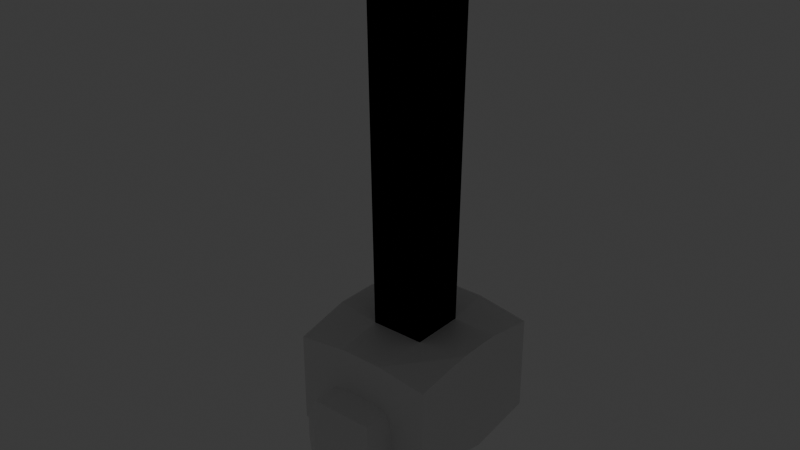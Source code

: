 # Source: player_hub.blend  (saved by Blender 4.1.24; exported with 4.5.12 LTS)
import bpy
from mathutils import Matrix  # noqa: F401  (used for matrix-valued properties, if any)

bpy.ops.wm.read_factory_settings(use_empty=True)
scene = bpy.context.scene
scene.name = 'Scene'

# ---- collections
col_collection = bpy.data.collections.new('Collection'); scene.collection.children.link(col_collection)

# ---- materials (node trees are filled in below, after node groups)
mat_material = bpy.data.materials.new('Material')
mat_material.use_transparent_shadow = False
mat_hole = bpy.data.materials.new('Hole')
mat_hole.use_transparent_shadow = False
mat_hole.diffuse_color = (0.003539, 0.003539, 0.003539, 1.0)
mat_light = bpy.data.materials.new('Light')
mat_light.alpha_threshold = 0.0
mat_light.use_transparent_shadow = False
mat_light.roughness = 0.5
mat_light.line_color = (0.0, 0.0, 0.0, 1.0)
mat_light2 = bpy.data.materials.new('Light2')
mat_light2.use_transparent_shadow = False

# ---- node groups
ng_geometry_nodes = bpy.data.node_groups.new('Geometry Nodes', 'GeometryNodeTree')
_s = ng_geometry_nodes.interface.new_socket(name='Geometry', in_out='OUTPUT', socket_type='NodeSocketGeometry')
_s = ng_geometry_nodes.interface.new_socket(name='Geometry', in_out='INPUT', socket_type='NodeSocketGeometry')
_s = ng_geometry_nodes.interface.new_socket(name='Object', in_out='INPUT', socket_type='NodeSocketObject')
ng_geometry_nodes.is_modifier = True
_N = ng_geometry_nodes.nodes; _L = ng_geometry_nodes.links
n0 = _N.new('NodeGroupInput'); n0.name = 'Group Input'; n0.location = (-560, 0)
n1 = _N.new('NodeGroupOutput'); n1.name = 'Group Output'; n1.location = (380, 0)
n2 = _N.new('GeometryNodeObjectInfo'); n2.name = 'Object Info'; n2.location = (-300, 0)
n3 = _N.new('GeometryNodeExtrudeMesh'); n3.name = 'Extrude Mesh'; n3.location = (-20, -120)
n3.inputs[3].default_value = -4.0
n3.inputs[4].default_value = False
n4 = _N.new('GeometryNodeJoinGeometry'); n4.name = 'Join Geometry'; n4.location = (180, 0)
_L.new(n0.outputs[1], n2.inputs[0])
_L.new(n2.outputs[4], n3.inputs[0])
_L.new(n2.outputs[4], n4.inputs[0])
_L.new(n3.outputs[0], n4.inputs[0])
_L.new(n4.outputs[0], n1.inputs[0])
n1.is_active_output = True

# ---- material node trees
mat_material.use_nodes = True; mat_material.node_tree.nodes.clear()
_N = mat_material.node_tree.nodes; _L = mat_material.node_tree.links
n0 = _N.new('ShaderNodeBsdfPrincipled'); n0.name = 'Principled BSDF'; n0.location = (10, 300)
n1 = _N.new('ShaderNodeOutputMaterial'); n1.name = 'Material Output'; n1.location = (300, 300)
_L.new(n0.outputs[0], n1.inputs[0])
n1.is_active_output = True
mat_hole.use_nodes = True; mat_hole.node_tree.nodes.clear()
_N = mat_hole.node_tree.nodes; _L = mat_hole.node_tree.links
n0 = _N.new('ShaderNodeBsdfPrincipled'); n0.name = 'Principled BSDF'; n0.location = (10, 300)
n0.inputs[0].default_value = (0.0, 0.0, 0.0, 1.0)
n0.inputs[2].default_value = 1.0
n0.inputs[13].default_value = 0.0
n1 = _N.new('ShaderNodeOutputMaterial'); n1.name = 'Material Output'; n1.location = (300, 300)
_L.new(n0.outputs[0], n1.inputs[0])
n1.is_active_output = True
mat_light.use_nodes = True; mat_light.node_tree.nodes.clear()
_N = mat_light.node_tree.nodes; _L = mat_light.node_tree.links
n0 = _N.new('ShaderNodeOutputMaterial'); n0.name = 'Material Output'; n0.location = (300, 300)
n1 = _N.new('ShaderNodeBsdfPrincipled'); n1.name = 'Principled BSDF'; n1.location = (10, 300)
n1.inputs[0].default_value = (1.0, 1.0, 1.0, 1.0)
n1.inputs[3].default_value = 1.45
n1.inputs[28].default_value = 10.0
_L.new(n1.outputs[0], n0.inputs[0])
n0.is_active_output = True
mat_light2.use_nodes = True; mat_light2.node_tree.nodes.clear()
_N = mat_light2.node_tree.nodes; _L = mat_light2.node_tree.links
n0 = _N.new('ShaderNodeBsdfPrincipled'); n0.name = 'Principled BSDF'; n0.location = (10, 300)
n0.inputs[0].default_value = (0.04431, 0.04431, 0.04431, 1.0)
n1 = _N.new('ShaderNodeOutputMaterial'); n1.name = 'Material Output'; n1.location = (300, 300)
_L.new(n0.outputs[0], n1.inputs[0])
n1.is_active_output = True

# ---- world
world_world = bpy.data.worlds.new('World'); scene.world = world_world
world_world.use_nodes = True; world_world.node_tree.nodes.clear()
_N = world_world.node_tree.nodes; _L = world_world.node_tree.links
n0 = _N.new('ShaderNodeOutputWorld'); n0.name = 'World Output'; n0.location = (300, 300)
n1 = _N.new('ShaderNodeBackground'); n1.name = 'Background'; n1.location = (10, 300)
n1.inputs[0].default_value = (0.05088, 0.05088, 0.05088, 1.0)
_L.new(n1.outputs[0], n0.inputs[0])
n0.is_active_output = True
world_world.color = (0.05088, 0.05088, 0.05088)
world_world.use_sun_shadow = False
world_world.sun_shadow_jitter_overblur = 0.0

# ---- meshes
me_cube_001 = bpy.data.meshes.new('Cube.001')
me_cube_001.from_pydata([(-2.535, -10.0, 1.202), (-2.535, -10.0, 4.798), (-10.0, 10.0, 0.0), (-10.0, 10.0, 12.0), (2.535, -10.0, 1.202), (2.535, -10.0, 4.798), (10.0, 10.0, 12.0), (-10.0, 0.0, 0.0), (-4.85e-08, -10.0, 1.202), (10.0, 0.0, 0.0), (10.0, 10.0, 0.0), (0.0, 10.0, 0.0), (-10.0, -3.333, 12.0), (-10.0, 3.333, 12.0), (-3.333, 10.0, 12.0), (3.333, 10.0, 12.0), (10.0, 3.333, 12.0), (10.0, -3.333, 12.0), (3.333, 3.333, 12.0), (-3.333, 3.333, 12.0), (3.333, -3.333, 12.0), (-3.333, -3.333, 12.0), (3.333, 3.333, 72.0), (-3.333, 3.333, 72.0), (3.333, -3.333, 72.0), (-3.333, -3.333, 72.0), (-10.0, -10.0, 0.0), (-10.0, -10.0, 12.0), (10.0, -10.0, 12.0), (10.0, -10.0, 0.0), (0.0, -10.0, 0.0), (-3.333, -10.0, 12.0), (3.333, -10.0, 12.0), (-2.535, -11.0, 1.202), (-2.535, -11.0, 4.798), (2.535, -11.0, 4.798), (2.535, -11.0, 1.202), (-4.85e-08, -11.0, 1.202), (-2.535, -15.0, 1.202), (-2.535, -15.0, 4.798), (2.535, -15.0, 4.798), (2.535, -15.0, 1.202), (-4.85e-08, -15.0, 1.202), (2.535, -11.0, 5.798), (-2.535, -11.0, 5.798), (2.535, -15.0, 5.798), (-2.535, -15.0, 5.798), (-3.535, -11.0, 1.202), (-3.535, -11.0, 4.798), (-3.535, -15.0, 1.202), (-3.535, -15.0, 4.798), (-3.535, -15.0, 5.798), (-3.535, -11.0, 5.798), (3.535, -11.0, 4.798), (3.535, -11.0, 1.202), (3.535, -15.0, 4.798), (3.535, -15.0, 1.202), (3.535, -15.0, 5.798), (3.535, -11.0, 5.798), (-4.85e-08, -11.0, -8.798), (2.535, -11.0, -8.798), (-2.535, -11.0, -8.798), (-4.85e-08, -15.0, -8.798), (2.535, -15.0, -8.798), (-2.535, -15.0, -8.798), (-3.535, -15.0, -8.798), (-3.535, -11.0, -8.798), (3.535, -11.0, -8.798), (3.535, -15.0, -8.798)], [], [(26, 7, 2, 3, 13, 12, 27), (2, 11, 10, 6, 15, 14, 3), (10, 9, 29, 28, 17, 16, 6), (4, 8, 37, 36), (21, 31, 27, 12), (30, 29, 9, 10, 11, 2, 7, 26), (14, 19, 13, 3), (19, 21, 12, 13), (6, 16, 18, 15), (15, 18, 19, 14), (16, 17, 20, 18), (18, 20, 24, 22), (17, 28, 32, 20), (20, 32, 31, 21), (22, 24, 25, 23), (19, 18, 22, 23), (21, 19, 23, 25), (20, 21, 25, 24), (1, 0, 26, 27), (4, 5, 28, 29), (8, 4, 29, 30), (1, 27, 31), (0, 8, 30, 26), (5, 32, 28), (5, 1, 31, 32), (41, 56, 68, 63), (0, 1, 34, 33), (8, 0, 33, 37), (5, 4, 36, 35), (1, 5, 35, 34), (41, 42, 38, 39, 40), (34, 35, 43, 44), (47, 49, 65, 66), (46, 39, 50, 51), (37, 33, 61, 59), (44, 43, 45, 46), (40, 45, 57, 55), (40, 39, 46, 45), (33, 34, 48, 47), (47, 48, 50, 49), (50, 48, 52, 51), (34, 44, 52, 48), (44, 46, 51, 52), (39, 38, 49, 50), (38, 42, 62, 64), (53, 54, 56, 55), (53, 55, 57, 58), (43, 35, 53, 58), (41, 40, 55, 56), (45, 43, 58, 57), (35, 36, 54, 53), (60, 63, 68, 67), (60, 59, 62, 63), (59, 61, 64, 62), (64, 61, 66, 65), (33, 47, 66, 61), (56, 54, 67, 68), (54, 36, 60, 67), (49, 38, 64, 65), (42, 41, 63, 62), (36, 37, 59, 60)])
me_cube_001.polygons.foreach_set('material_index', [0, 0, 0, 0, 0, 0, 0, 0, 0, 0, 0, 1, 0, 0, 0, 1, 1, 1, 0, 0, 0, 0, 0, 0, 0, 0, 0, 0, 0, 0, 0, 0, 0, 0, 0, 0, 0, 0, 0, 0, 0, 0, 0, 0, 0, 0, 0, 0, 0, 0, 0, 0, 0, 0, 0, 0, 0, 0, 0, 0, 0])
_uv = me_cube_001.uv_layers.new(name='UVMap')
_uv.uv.foreach_set('vector', [0.9053, -5.234e-09, 0.9053, 0.1543, 0.9053, 0.3086, 0.7201, 0.3086, 0.7201, 0.2057, 0.7201, 0.1029, 0.7201, -1.921e-08, 0.9053, 0.3086, 0.9053, 0.4629, 0.9053, 0.6172, 0.7201, 0.6172, 0.7201, 0.5144, 0.7201, 0.4115, 0.7201, 0.3086, 0.5967, 0.6172, 0.5967, 0.7715, 0.5967, 0.9259, 0.4115, 0.9259, 0.4115, 0.823, 0.4115, 0.7201, 0.4115, 0.6172, 0.9619, 0.8425, 0.9619, 0.8816, 0.9464, 0.8816, 0.9464, 0.8425, 0.6172, 0.1029, 0.6172, 2.453e-08, 0.7201, 3.352e-08, 0.7201, 0.1029, 0.5658, 0.3086, 0.7201, 0.3086, 0.7201, 0.4629, 0.7201, 0.6172, 0.5658, 0.6172, 0.4115, 0.6172, 0.4115, 0.4629, 0.4115, 0.3086, 0.6172, 0.3086, 0.6172, 0.2057, 0.7201, 0.2057, 0.7201, 0.3086, 0.6172, 0.2057, 0.6172, 0.1029, 0.7201, 0.1029, 0.7201, 0.2057, 0.4115, 0.3086, 0.4115, 0.2057, 0.5144, 0.2057, 0.5144, 0.3086, 0.5144, 0.3086, 0.5144, 0.2057, 0.6172, 0.2057, 0.6172, 0.3086, 0.4115, 0.2057, 0.4115, 0.1029, 0.5144, 0.1029, 0.5144, 0.2057, 0.1029, 0.9259, -2.435e-12, 0.9259, 8.094e-08, 7.076e-15, 0.1029, 8.993e-09, 0.4115, 0.1029, 0.4115, 6.542e-09, 0.5144, 1.553e-08, 0.5144, 0.1029, 0.5144, 0.1029, 0.5144, 1.553e-08, 0.6172, 2.453e-08, 0.6172, 0.1029, 0.7818, 0.9453, 0.7818, 0.8425, 0.8847, 0.8425, 0.8847, 0.9453, 0.2057, 0.9259, 0.1029, 0.9259, 0.1029, 8.993e-09, 0.2057, 1.799e-08, 0.3086, 0.9259, 0.2057, 0.9259, 0.2057, 1.799e-08, 0.3086, 2.698e-08, 0.4115, 0.9259, 0.3086, 0.9259, 0.3086, 2.698e-08, 0.4115, 3.597e-08, 0.7078, 0.8107, 0.7633, 0.8107, 0.7818, 0.9259, 0.5967, 0.9259, 0.7633, 0.7324, 0.7078, 0.7324, 0.5967, 0.6172, 0.7818, 0.6172, 0.7633, 0.7715, 0.7633, 0.7324, 0.7818, 0.6172, 0.7818, 0.7715, 0.7078, 0.8107, 0.5967, 0.9259, 0.5967, 0.823, 0.7633, 0.8107, 0.7633, 0.7715, 0.7818, 0.7715, 0.7818, 0.9259, 0.7078, 0.7324, 0.5967, 0.7201, 0.5967, 0.6172, 0.7078, 0.7324, 0.7078, 0.8107, 0.5967, 0.823, 0.5967, 0.7201, 0.8755, 0.6882, 0.8909, 0.6882, 0.8909, 0.8425, 0.8755, 0.8425, 0.9053, 0.615, 0.9053, 0.5595, 0.9207, 0.5595, 0.9207, 0.615, 0.9619, 0.8816, 0.9619, 0.9207, 0.9464, 0.9207, 0.9464, 0.8816, 0.9361, 0.5595, 0.9361, 0.615, 0.9207, 0.615, 0.9207, 0.5595, 0.9773, 0.8425, 0.9773, 0.9207, 0.9619, 0.9207, 0.9619, 0.8425, 0.8755, 0.6882, 0.8364, 0.6882, 0.7973, 0.6882, 0.7973, 0.6327, 0.8755, 0.6327, 0.9846, 0.6327, 0.9063, 0.6327, 0.9063, 0.6172, 0.9846, 0.6172, 0.9053, 0.07092, 0.967, 0.07092, 0.967, 0.2252, 0.9053, 0.2252, 0.7973, 0.6172, 0.7973, 0.6327, 0.7818, 0.6327, 0.7818, 0.6172, 0.9455, 0.6882, 0.9846, 0.6882, 0.9846, 0.8425, 0.9455, 0.8425, 0.9464, 0.8579, 0.9464, 0.9361, 0.8847, 0.9361, 0.8847, 0.8579, 0.8755, 0.6327, 0.8755, 0.6172, 0.8909, 0.6172, 0.8909, 0.6327, 0.8755, 0.6327, 0.7973, 0.6327, 0.7973, 0.6172, 0.8755, 0.6172, 0.9846, 0.6882, 0.9846, 0.6327, 1.0, 0.6327, 1.0, 0.6882, 0.9053, 0.07092, 0.9053, 0.01543, 0.967, 0.01543, 0.967, 0.07092, 0.967, 0.01543, 0.9053, 0.01543, 0.9053, -1.796e-09, 0.967, 3.6e-09, 0.9846, 0.6327, 0.9846, 0.6172, 1.0, 0.6172, 1.0, 0.6327, 0.9464, 0.8579, 0.8847, 0.8579, 0.8847, 0.8425, 0.9464, 0.8425, 0.7973, 0.6327, 0.7973, 0.6882, 0.7818, 0.6882, 0.7818, 0.6327, 0.7973, 0.6882, 0.8364, 0.6882, 0.8364, 0.8425, 0.7973, 0.8425, 0.967, 0.2407, 0.967, 0.2962, 0.9053, 0.2962, 0.9053, 0.2407, 0.967, 0.2407, 0.9053, 0.2407, 0.9053, 0.2252, 0.967, 0.2252, 0.9063, 0.6172, 0.9063, 0.6327, 0.8909, 0.6327, 0.8909, 0.6172, 0.8755, 0.6882, 0.8755, 0.6327, 0.8909, 0.6327, 0.8909, 0.6882, 0.8847, 0.9361, 0.9464, 0.9361, 0.9464, 0.9516, 0.8847, 0.9516, 0.9063, 0.6327, 0.9063, 0.6882, 0.8909, 0.6882, 0.8909, 0.6327, 0.967, 0.4659, 0.9053, 0.4659, 0.9053, 0.4505, 0.967, 0.4505, 0.967, 0.4659, 0.967, 0.505, 0.9053, 0.505, 0.9053, 0.4659, 0.967, 0.505, 0.967, 0.5441, 0.9053, 0.5441, 0.9053, 0.505, 0.9053, 0.5441, 0.967, 0.5441, 0.967, 0.5595, 0.9053, 0.5595, 0.9846, 0.6882, 1.0, 0.6882, 1.0, 0.8425, 0.9846, 0.8425, 0.9053, 0.2962, 0.967, 0.2962, 0.967, 0.4505, 0.9053, 0.4505, 0.8909, 0.6882, 0.9063, 0.6882, 0.9063, 0.8425, 0.8909, 0.8425, 0.7818, 0.6882, 0.7973, 0.6882, 0.7973, 0.8425, 0.7818, 0.8425, 0.8364, 0.6882, 0.8755, 0.6882, 0.8755, 0.8425, 0.8364, 0.8425, 0.9063, 0.6882, 0.9455, 0.6882, 0.9455, 0.8425, 0.9063, 0.8425])
me_cube_001.materials.append(mat_material)
me_cube_001.materials.append(mat_hole)
me_cube_001.update()
me_cylinder = bpy.data.meshes.new('Cylinder')
me_cylinder.from_pydata([(-7.451e-09, 0.0553, -2.5), (0.0, 0.1815, -2.383), (-2.794e-09, 0.1445, -2.466), (-3.725e-09, 0.0553, 2.5), (0.0, 0.1815, 2.383), (-9.313e-10, 0.1445, 2.466), (0.0391, 0.0391, -2.5), (0.1283, 0.1283, -2.383), (0.1022, 0.1022, -2.466), (0.0391, 0.0391, 2.5), (0.1283, 0.1283, 2.383), (0.1022, 0.1022, 2.466), (0.0553, -9.313e-08, -2.5), (0.1815, -8.442e-08, -2.383), (0.1445, -8.941e-08, -2.466), (0.0553, 1.155e-07, 2.5), (0.1815, 1.088e-07, 2.383), (0.1445, 1.136e-07, 2.466), (0.0391, -0.0391, -2.5), (0.1283, -0.1283, -2.383), (0.1022, -0.1022, -2.466), (0.0391, -0.0391, 2.5), (0.1283, -0.1283, 2.383), (0.1022, -0.1022, 2.466), (-3.725e-09, -0.0553, -2.5), (0.0, -0.1815, -2.383), (-9.313e-10, -0.1445, -2.466), (3.725e-09, -0.0553, 2.5), (0.0, -0.1815, 2.383), (9.313e-10, -0.1445, 2.466), (-0.0391, -0.0391, -2.5), (-0.1283, -0.1283, -2.383), (-0.1022, -0.1022, -2.466), (-0.0391, -0.0391, 2.5), (-0.1283, -0.1283, 2.383), (-0.1022, -0.1022, 2.466), (-0.0553, -8.568e-08, -2.5), (-0.1815, -8.442e-08, -2.383), (-0.1445, -8.754e-08, -2.466), (-0.0553, 1.08e-07, 2.5), (-0.1815, 1.088e-07, 2.383), (-0.1445, 1.108e-07, 2.466), (-0.0391, 0.0391, -2.5), (-0.1283, 0.1283, -2.383), (-0.1022, 0.1022, -2.466), (-0.0391, 0.0391, 2.5), (-0.1283, 0.1283, 2.383), (-0.1022, 0.1022, 2.466), (1.523e-07, 0.1525, -2.233), (1.523e-07, 0.1525, 2.233), (0.1078, 0.1078, 2.233), (0.1078, 0.1078, -2.233), (-0.1078, 0.1078, -2.233), (-0.1078, 0.1078, 2.233), (0.1525, 2.581e-07, 2.233), (0.1525, 6.709e-08, -2.233), (0.1078, -0.1078, 2.233), (0.1078, -0.1078, -2.233), (1.523e-07, -0.1525, 2.233), (1.523e-07, -0.1525, -2.233), (-0.1078, -0.1078, 2.233), (-0.1078, -0.1078, -2.233), (-0.1525, 2.581e-07, 2.233), (-0.1525, 6.709e-08, -2.233)], [], [(53, 46, 4, 49), (54, 16, 22, 56), (56, 22, 28, 58), (58, 28, 34, 60), (60, 34, 40, 62), (62, 40, 46, 53), (50, 10, 16, 54), (9, 3, 45, 39, 33, 27, 21, 15), (49, 4, 10, 50), (1, 7, 8, 2), (2, 8, 6, 0), (10, 4, 5, 11), (11, 5, 3, 9), (7, 13, 14, 8), (8, 14, 12, 6), (16, 10, 11, 17), (17, 11, 9, 15), (13, 19, 20, 14), (14, 20, 18, 12), (22, 16, 17, 23), (23, 17, 15, 21), (19, 25, 26, 20), (20, 26, 24, 18), (28, 22, 23, 29), (29, 23, 21, 27), (25, 31, 32, 26), (26, 32, 30, 24), (34, 28, 29, 35), (35, 29, 27, 33), (31, 37, 38, 32), (32, 38, 36, 30), (40, 34, 35, 41), (41, 35, 33, 39), (37, 43, 44, 38), (38, 44, 42, 36), (46, 40, 41, 47), (47, 41, 39, 45), (43, 1, 2, 44), (44, 2, 0, 42), (4, 46, 47, 5), (5, 47, 45, 3), (0, 6, 12, 18, 24, 30, 36, 42), (1, 48, 51, 7), (48, 49, 50, 51), (7, 51, 55, 13), (51, 50, 54, 55), (37, 63, 52, 43), (63, 62, 53, 52), (31, 61, 63, 37), (61, 60, 62, 63), (25, 59, 61, 31), (59, 58, 60, 61), (19, 57, 59, 25), (57, 56, 58, 59), (13, 55, 57, 19), (55, 54, 56, 57), (43, 52, 48, 1), (52, 53, 49, 48)])
me_cylinder.polygons.foreach_set('use_smooth', [1, 1, 1, 1, 1, 1, 1, 1, 1, 1, 1, 1, 1, 1, 1, 1, 1, 1, 1, 1, 1, 1, 1, 1, 1, 1, 1, 1, 1, 1, 1, 1, 1, 1, 1, 1, 1, 1, 1, 1, 1, 1, 1, 0, 1, 0, 1, 0, 1, 0, 1, 0, 1, 0, 1, 0, 1, 0])
me_cylinder.polygons.foreach_set('material_index', [1, 1, 1, 1, 1, 1, 1, 1, 1, 1, 1, 1, 1, 1, 1, 1, 1, 1, 1, 1, 1, 1, 1, 1, 1, 1, 1, 1, 1, 1, 1, 1, 1, 1, 1, 1, 1, 1, 1, 1, 1, 1, 1, 0, 1, 0, 1, 0, 1, 0, 1, 0, 1, 0, 1, 0, 1, 0])
_uv = me_cylinder.uv_layers.new(name='UVMap')
_uv.uv.foreach_set('vector', [0.125, 0.8294, 0.125, 0.9883, 0.0, 0.9883, 0.0, 0.8294, 0.75, 0.8294, 0.75, 0.9883, 0.625, 0.9883, 0.625, 0.8294, 0.625, 0.8294, 0.625, 0.9883, 0.5, 0.9883, 0.5, 0.8294, 0.5, 0.8294, 0.5, 0.9883, 0.375, 0.9883, 0.375, 0.8294, 0.375, 0.8294, 0.375, 0.9883, 0.25, 0.9883, 0.25, 0.8294, 0.25, 0.8294, 0.25, 0.9883, 0.125, 0.9883, 0.125, 0.8294, 0.875, 0.8294, 0.875, 0.9883, 0.75, 0.9883, 0.75, 0.8294, 0.3017, 0.3017, 0.25, 0.3231, 0.1983, 0.3017, 0.1769, 0.25, 0.1983, 0.1983, 0.25, 0.1769, 0.3017, 0.1983, 0.3231, 0.25, 1.0, 0.8294, 1.0, 0.9883, 0.875, 0.9883, 0.875, 0.8294, 1.0, 0.5117, 0.875, 0.5117, 0.8877, 0.5, 0.9873, 0.5, 0.7673, 0.4828, 0.9024, 0.4269, 0.8017, 0.3017, 0.75, 0.3231, 0.875, 0.9883, 1.0, 0.9883, 0.9873, 1.0, 0.8877, 1.0, 0.4024, 0.4269, 0.2673, 0.4828, 0.25, 0.3231, 0.3017, 0.3017, 0.875, 0.5117, 0.75, 0.5117, 0.7627, 0.5, 0.8623, 0.5, 0.9269, 0.4024, 0.9828, 0.2673, 0.8231, 0.25, 0.8017, 0.3017, 0.75, 0.9883, 0.875, 0.9883, 0.8623, 1.0, 0.7627, 1.0, 0.4828, 0.2673, 0.4269, 0.4024, 0.3017, 0.3017, 0.3231, 0.25, 0.75, 0.5117, 0.625, 0.5117, 0.6377, 0.5, 0.7373, 0.5, 0.9828, 0.2327, 0.9269, 0.09757, 0.8017, 0.1983, 0.8231, 0.25, 0.625, 0.9883, 0.75, 0.9883, 0.7373, 1.0, 0.6377, 1.0, 0.4269, 0.09757, 0.4828, 0.2327, 0.3231, 0.25, 0.3017, 0.1983, 0.625, 0.5117, 0.5, 0.5117, 0.5127, 0.5, 0.6123, 0.5, 0.9024, 0.07314, 0.7673, 0.01716, 0.75, 0.1769, 0.8017, 0.1983, 0.5, 0.9883, 0.625, 0.9883, 0.6123, 1.0, 0.5127, 1.0, 0.2673, 0.01716, 0.4024, 0.07314, 0.3017, 0.1983, 0.25, 0.1769, 0.5, 0.5117, 0.375, 0.5117, 0.3877, 0.5, 0.4873, 0.5, 0.7327, 0.01716, 0.5976, 0.07314, 0.6983, 0.1983, 0.75, 0.1769, 0.375, 0.9883, 0.5, 0.9883, 0.4873, 1.0, 0.3877, 1.0, 0.09757, 0.07314, 0.2327, 0.01716, 0.25, 0.1769, 0.1983, 0.1983, 0.375, 0.5117, 0.25, 0.5117, 0.2627, 0.5, 0.3623, 0.5, 0.5731, 0.09757, 0.5172, 0.2327, 0.6769, 0.25, 0.6983, 0.1983, 0.25, 0.9883, 0.375, 0.9883, 0.3623, 1.0, 0.2627, 1.0, 0.01716, 0.2327, 0.07314, 0.09757, 0.1983, 0.1983, 0.1769, 0.25, 0.25, 0.5117, 0.125, 0.5117, 0.1377, 0.5, 0.2373, 0.5, 0.5172, 0.2673, 0.5731, 0.4024, 0.6983, 0.3017, 0.6769, 0.25, 0.125, 0.9883, 0.25, 0.9883, 0.2373, 1.0, 0.1377, 1.0, 0.07314, 0.4024, 0.01716, 0.2673, 0.1769, 0.25, 0.1983, 0.3017, 0.125, 0.5117, 0.0, 0.5117, 0.01273, 0.5, 0.1123, 0.5, 0.5976, 0.4269, 0.7327, 0.4828, 0.75, 0.3231, 0.6983, 0.3017, 0.0, 0.9883, 0.125, 0.9883, 0.1123, 1.0, 0.01273, 1.0, 0.2327, 0.4828, 0.09757, 0.4269, 0.1983, 0.3017, 0.25, 0.3231, 0.75, 0.3231, 0.8017, 0.3017, 0.8231, 0.25, 0.8017, 0.1983, 0.75, 0.1769, 0.6983, 0.1983, 0.6769, 0.25, 0.6983, 0.3017, 1.0, 0.5117, 1.0, 0.6706, 0.875, 0.6706, 0.875, 0.5117, 1.0, 0.6706, 1.0, 0.8294, 0.875, 0.8294, 0.875, 0.6706, 0.875, 0.5117, 0.875, 0.6706, 0.75, 0.6706, 0.75, 0.5117, 0.875, 0.6706, 0.875, 0.8294, 0.75, 0.8294, 0.75, 0.6706, 0.25, 0.5117, 0.25, 0.6706, 0.125, 0.6706, 0.125, 0.5117, 0.25, 0.6706, 0.25, 0.8294, 0.125, 0.8294, 0.125, 0.6706, 0.375, 0.5117, 0.375, 0.6706, 0.25, 0.6706, 0.25, 0.5117, 0.375, 0.6706, 0.375, 0.8294, 0.25, 0.8294, 0.25, 0.6706, 0.5, 0.5117, 0.5, 0.6706, 0.375, 0.6706, 0.375, 0.5117, 0.5, 0.6706, 0.5, 0.8294, 0.375, 0.8294, 0.375, 0.6706, 0.625, 0.5117, 0.625, 0.6706, 0.5, 0.6706, 0.5, 0.5117, 0.625, 0.6706, 0.625, 0.8294, 0.5, 0.8294, 0.5, 0.6706, 0.75, 0.5117, 0.75, 0.6706, 0.625, 0.6706, 0.625, 0.5117, 0.75, 0.6706, 0.75, 0.8294, 0.625, 0.8294, 0.625, 0.6706, 0.125, 0.5117, 0.125, 0.6706, 0.0, 0.6706, 0.0, 0.5117, 0.125, 0.6706, 0.125, 0.8294, 0.0, 0.8294, 0.0, 0.6706])
me_cylinder.materials.append(mat_light)
me_cylinder.materials.append(mat_light2)
me_cylinder.update()
me_cube = bpy.data.meshes.new('Cube')
me_cube.from_pydata([(-1.0, -1.0, -1.0), (-1.0, -1.0, 1.0), (-1.0, 1.0, -1.0), (-1.0, 1.0, 1.0), (1.0, -1.0, -1.0), (1.0, -1.0, 1.0), (1.0, 1.0, -1.0), (1.0, 1.0, 1.0)], [], [(0, 1, 3, 2), (2, 3, 7, 6), (6, 7, 5, 4), (4, 5, 1, 0), (2, 6, 4, 0), (7, 3, 1, 5)])
_uv = me_cube.uv_layers.new(name='UVMap')
_uv.uv.foreach_set('vector', [0.375, 0.0, 0.625, 0.0, 0.625, 0.25, 0.375, 0.25, 0.375, 0.25, 0.625, 0.25, 0.625, 0.5, 0.375, 0.5, 0.375, 0.5, 0.625, 0.5, 0.625, 0.75, 0.375, 0.75, 0.375, 0.75, 0.625, 0.75, 0.625, 1.0, 0.375, 1.0, 0.125, 0.5, 0.375, 0.5, 0.375, 0.75, 0.125, 0.75, 0.625, 0.5, 0.875, 0.5, 0.875, 0.75, 0.625, 0.75])
me_cube.update()
me_cube_003 = bpy.data.meshes.new('Cube.003')
me_cube_003.from_pydata([(-4.069, 0.0, -1.0), (-4.069, 0.0, 2.596), (-4.069, 1.0, -1.0), (-4.069, 1.0, 2.596), (1.0, 0.0, -1.0), (1.0, 0.0, 2.596), (1.0, 1.0, -1.0), (1.0, 1.0, 2.596)], [], [(0, 1, 3, 2), (2, 3, 7, 6), (6, 7, 5, 4), (4, 5, 1, 0), (2, 6, 4, 0), (7, 3, 1, 5)])
_uv = me_cube_003.uv_layers.new(name='UVMap')
_uv.uv.foreach_set('vector', [0.375, 0.0, 0.625, 0.0, 0.625, 0.25, 0.375, 0.25, 0.375, 0.25, 0.625, 0.25, 0.625, 0.5, 0.375, 0.5, 0.375, 0.5, 0.625, 0.5, 0.625, 0.75, 0.375, 0.75, 0.375, 0.75, 0.625, 0.75, 0.625, 1.0, 0.375, 1.0, 0.125, 0.5, 0.375, 0.5, 0.375, 0.75, 0.125, 0.75, 0.625, 0.5, 0.875, 0.5, 0.875, 0.75, 0.625, 0.75])
me_cube_003.update()

# ---- objects
ob_room_col = bpy.data.objects.new('Room-col', me_cube_001)
ob_light = bpy.data.objects.new('Light', me_cylinder)
ob_cube_noimp = bpy.data.objects.new('Cube-noimp', me_cube)
ob_front = bpy.data.objects.new('Front', None)
ob_cube_col = bpy.data.objects.new('Cube-col', me_cube_003)

# ---- transforms, parenting, visibility, modifiers, constraints
ob_room_col.location = (0.0, 0.0, 0.0)
ob_light.location = (10.0, 0.0, 11.0)
ob_light.rotation_euler = (1.571, -0.0, 0.0)
_m = ob_light.modifiers.new('Mirror', 'MIRROR')
_m.mirror_object = ob_room_col
ob_cube_noimp.location = (0.0, 0.0, 0.0)
_m = ob_cube_noimp.modifiers.new('GeometryNodes', 'NODES')
_m.node_group = ng_geometry_nodes
_gi = [s.identifier for s in ng_geometry_nodes.interface.items_tree if s.item_type == 'SOCKET' and s.in_out == 'INPUT']
_m[_gi[1]] = ob_room_col  # Object
ob_front.location = (0.0, -30.0, 0.0)
ob_cube_col.location = (1.535, -11.0, 2.202)

# ---- collection membership
col_collection.objects.link(ob_room_col)
col_collection.objects.link(ob_light)
col_collection.objects.link(ob_cube_noimp)
col_collection.objects.link(ob_front)
col_collection.objects.link(ob_cube_col)

# ---- scene / render settings (as saved in the file)
scene.frame_start = 1; scene.frame_end = 250; scene.frame_set(1)
scene.render.engine = 'BLENDER_EEVEE_NEXT'
scene.cycles.sampling_pattern = 'TABULATED_SOBOL'
scene.eevee.ray_tracing_options.trace_max_roughness = 0.0
bpy.context.view_layer.update()

# ---- added for rendering (the .blend has no active camera): camera
cam_auto = bpy.data.cameras.new('AutoCamera')
cam_auto.lens = 50.0
cam_auto.sensor_width = 36.0
cam_auto.clip_end = 1507.14
ob_auto_camera = bpy.data.objects.new('AutoCamera', cam_auto)
scene.collection.objects.link(ob_auto_camera)
ob_auto_camera.location = (85.877, -106.552, 99.9693)
ob_auto_camera.rotation_euler = (1.09748, -7.21219e-08, 0.694738)
scene.camera = ob_auto_camera
bpy.context.view_layer.update()
